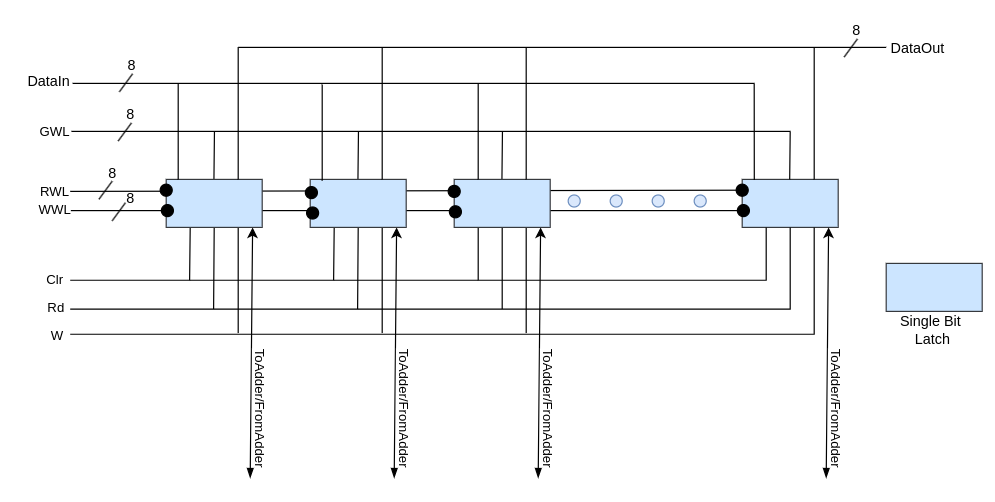

The diagram above was exported from draw.io. Its source (the exported page's mxGraphModel, read from the mxfile embedded in the PNG):
<mxGraphModel dx="602" dy="400" grid="1" gridSize="10" guides="1" tooltips="1" connect="1" arrows="1" fold="1" page="1" pageScale="1" pageWidth="20000" pageHeight="20000" math="0" shadow="0">
  <root>
    <mxCell id="0" />
    <mxCell id="1" parent="0" />
    <mxCell id="s6Pd4B_vZBhJJgAfCO9B-8" value="" style="endArrow=blockThin;html=1;rounded=0;endFill=1;startArrow=classic;startFill=1;" parent="1" edge="1">
      <mxGeometry width="50" height="50" relative="1" as="geometry">
        <mxPoint x="1472" y="1120" as="sourcePoint" />
        <mxPoint x="1470" y="1329" as="targetPoint" />
      </mxGeometry>
    </mxCell>
    <mxCell id="s6Pd4B_vZBhJJgAfCO9B-66" value="ToAdder/FromAdder" style="edgeLabel;html=1;align=center;verticalAlign=middle;resizable=0;points=[];rotation=90;" parent="s6Pd4B_vZBhJJgAfCO9B-8" vertex="1" connectable="0">
      <mxGeometry x="-0.5202" y="3" relative="1" as="geometry">
        <mxPoint x="5" y="100" as="offset" />
      </mxGeometry>
    </mxCell>
    <mxCell id="s6Pd4B_vZBhJJgAfCO9B-29" value="" style="rounded=0;whiteSpace=wrap;html=1;fillColor=#cce5ff;strokeColor=#36393d;" parent="1" vertex="1">
      <mxGeometry x="1880" y="1080" width="80" height="40" as="geometry" />
    </mxCell>
    <mxCell id="s6Pd4B_vZBhJJgAfCO9B-31" value="" style="endArrow=none;html=1;rounded=0;entryX=0;entryY=0.25;entryDx=0;entryDy=0;" parent="1" edge="1">
      <mxGeometry width="50" height="50" relative="1" as="geometry">
        <mxPoint x="1320" y="1090" as="sourcePoint" />
        <mxPoint x="1880" y="1089" as="targetPoint" />
      </mxGeometry>
    </mxCell>
    <mxCell id="s6Pd4B_vZBhJJgAfCO9B-36" value="" style="shape=ellipse;fillColor=#000000;strokeColor=#000000;html=1;sketch=0;fontColor=#ffffff;" parent="1" vertex="1">
      <mxGeometry x="1875" y="1084" width="10" height="10" as="geometry" />
    </mxCell>
    <mxCell id="s6Pd4B_vZBhJJgAfCO9B-37" value="" style="endArrow=none;html=1;rounded=0;entryX=0;entryY=0.25;entryDx=0;entryDy=0;" parent="1" edge="1">
      <mxGeometry width="50" height="50" relative="1" as="geometry">
        <mxPoint x="1320" y="1106" as="sourcePoint" />
        <mxPoint x="1881" y="1106" as="targetPoint" />
      </mxGeometry>
    </mxCell>
    <mxCell id="s6Pd4B_vZBhJJgAfCO9B-41" value="" style="shape=ellipse;fillColor=#000000;strokeColor=#000000;html=1;sketch=0;fontColor=#ffffff;" parent="1" vertex="1">
      <mxGeometry x="1876" y="1101" width="10" height="10" as="geometry" />
    </mxCell>
    <mxCell id="s6Pd4B_vZBhJJgAfCO9B-42" value="" style="shape=ellipse;fillColor=#dae8fc;strokeColor=#6c8ebf;html=1;sketch=0;" parent="1" vertex="1">
      <mxGeometry x="1735" y="1093" width="10" height="10" as="geometry" />
    </mxCell>
    <mxCell id="s6Pd4B_vZBhJJgAfCO9B-43" value="" style="shape=ellipse;fillColor=#dae8fc;strokeColor=#6c8ebf;html=1;sketch=0;" parent="1" vertex="1">
      <mxGeometry x="1770" y="1093" width="10" height="10" as="geometry" />
    </mxCell>
    <mxCell id="s6Pd4B_vZBhJJgAfCO9B-44" value="" style="shape=ellipse;fillColor=#dae8fc;strokeColor=#6c8ebf;html=1;sketch=0;" parent="1" vertex="1">
      <mxGeometry x="1805" y="1093" width="10" height="10" as="geometry" />
    </mxCell>
    <mxCell id="s6Pd4B_vZBhJJgAfCO9B-45" value="" style="shape=ellipse;fillColor=#dae8fc;strokeColor=#6c8ebf;html=1;sketch=0;" parent="1" vertex="1">
      <mxGeometry x="1840" y="1093" width="10" height="10" as="geometry" />
    </mxCell>
    <mxCell id="s6Pd4B_vZBhJJgAfCO9B-47" value="" style="endArrow=none;html=1;rounded=0;" parent="1" edge="1">
      <mxGeometry width="50" height="50" relative="1" as="geometry">
        <mxPoint x="1320" y="1188.04" as="sourcePoint" />
        <mxPoint x="1920" y="1120" as="targetPoint" />
        <Array as="points">
          <mxPoint x="1920" y="1188.04" />
        </Array>
      </mxGeometry>
    </mxCell>
    <mxCell id="s6Pd4B_vZBhJJgAfCO9B-48" value="" style="endArrow=none;html=1;rounded=0;entryX=0.5;entryY=1;entryDx=0;entryDy=0;" parent="1" target="s6Pd4B_vZBhJJgAfCO9B-28" edge="1">
      <mxGeometry width="50" height="50" relative="1" as="geometry">
        <mxPoint x="1680" y="1188.04" as="sourcePoint" />
        <mxPoint x="1680" y="1068.04" as="targetPoint" />
      </mxGeometry>
    </mxCell>
    <mxCell id="s6Pd4B_vZBhJJgAfCO9B-49" value="" style="endArrow=none;html=1;rounded=0;" parent="1" edge="1">
      <mxGeometry width="50" height="50" relative="1" as="geometry">
        <mxPoint x="1559.5" y="1188.04" as="sourcePoint" />
        <mxPoint x="1560" y="1120" as="targetPoint" />
      </mxGeometry>
    </mxCell>
    <mxCell id="s6Pd4B_vZBhJJgAfCO9B-50" value="" style="endArrow=none;html=1;rounded=0;entryX=0.5;entryY=1;entryDx=0;entryDy=0;" parent="1" target="s6Pd4B_vZBhJJgAfCO9B-26" edge="1">
      <mxGeometry width="50" height="50" relative="1" as="geometry">
        <mxPoint x="1439.5" y="1188.04" as="sourcePoint" />
        <mxPoint x="1439.5" y="1068.04" as="targetPoint" />
      </mxGeometry>
    </mxCell>
    <mxCell id="s6Pd4B_vZBhJJgAfCO9B-51" value="" style="endArrow=none;html=1;rounded=0;" parent="1" edge="1">
      <mxGeometry width="50" height="50" relative="1" as="geometry">
        <mxPoint x="1320" y="1209.04" as="sourcePoint" />
        <mxPoint x="1940" y="1120" as="targetPoint" />
        <Array as="points">
          <mxPoint x="1940" y="1209.04" />
        </Array>
      </mxGeometry>
    </mxCell>
    <mxCell id="s6Pd4B_vZBhJJgAfCO9B-52" value="" style="endArrow=none;html=1;rounded=0;" parent="1" edge="1">
      <mxGeometry width="50" height="50" relative="1" as="geometry">
        <mxPoint x="1700" y="1208.04" as="sourcePoint" />
        <mxPoint x="1700" y="1120" as="targetPoint" />
      </mxGeometry>
    </mxCell>
    <mxCell id="s6Pd4B_vZBhJJgAfCO9B-53" value="" style="endArrow=none;html=1;rounded=0;entryX=0.75;entryY=1;entryDx=0;entryDy=0;" parent="1" target="s6Pd4B_vZBhJJgAfCO9B-27" edge="1">
      <mxGeometry width="50" height="50" relative="1" as="geometry">
        <mxPoint x="1580" y="1208.04" as="sourcePoint" />
        <mxPoint x="1580" y="1068.04" as="targetPoint" />
      </mxGeometry>
    </mxCell>
    <mxCell id="s6Pd4B_vZBhJJgAfCO9B-54" value="" style="endArrow=none;html=1;rounded=0;entryX=0.75;entryY=1;entryDx=0;entryDy=0;" parent="1" target="s6Pd4B_vZBhJJgAfCO9B-26" edge="1">
      <mxGeometry width="50" height="50" relative="1" as="geometry">
        <mxPoint x="1460" y="1208.04" as="sourcePoint" />
        <mxPoint x="1460" y="1068.04" as="targetPoint" />
      </mxGeometry>
    </mxCell>
    <mxCell id="s6Pd4B_vZBhJJgAfCO9B-55" value="" style="endArrow=none;html=1;rounded=0;" parent="1" edge="1">
      <mxGeometry width="50" height="50" relative="1" as="geometry">
        <mxPoint x="1320" y="1164.04" as="sourcePoint" />
        <mxPoint x="1900" y="1120" as="targetPoint" />
        <Array as="points">
          <mxPoint x="1900" y="1164.04" />
        </Array>
      </mxGeometry>
    </mxCell>
    <mxCell id="s6Pd4B_vZBhJJgAfCO9B-56" value="" style="endArrow=none;html=1;rounded=0;" parent="1" edge="1">
      <mxGeometry width="50" height="50" relative="1" as="geometry">
        <mxPoint x="1660" y="1164.04" as="sourcePoint" />
        <mxPoint x="1660" y="1120" as="targetPoint" />
      </mxGeometry>
    </mxCell>
    <mxCell id="s6Pd4B_vZBhJJgAfCO9B-57" value="" style="endArrow=none;html=1;rounded=0;" parent="1" edge="1">
      <mxGeometry width="50" height="50" relative="1" as="geometry">
        <mxPoint x="1539.5" y="1164.04" as="sourcePoint" />
        <mxPoint x="1540" y="1120" as="targetPoint" />
      </mxGeometry>
    </mxCell>
    <mxCell id="s6Pd4B_vZBhJJgAfCO9B-58" value="" style="endArrow=none;html=1;rounded=0;" parent="1" edge="1">
      <mxGeometry width="50" height="50" relative="1" as="geometry">
        <mxPoint x="1419.5" y="1164.04" as="sourcePoint" />
        <mxPoint x="1420" y="1120" as="targetPoint" />
      </mxGeometry>
    </mxCell>
    <mxCell id="s6Pd4B_vZBhJJgAfCO9B-60" value="W" style="edgeLabel;html=1;align=center;verticalAlign=middle;resizable=0;points=[];" parent="1" vertex="1" connectable="0">
      <mxGeometry x="1321.0143668606588" y="1215.998981204404" as="geometry">
        <mxPoint x="-12" y="-6" as="offset" />
      </mxGeometry>
    </mxCell>
    <mxCell id="s6Pd4B_vZBhJJgAfCO9B-63" value="RWL" style="edgeLabel;html=1;align=center;verticalAlign=middle;resizable=0;points=[];" parent="1" vertex="1" connectable="0">
      <mxGeometry x="1319.0143668606588" y="1244.998981204404" as="geometry">
        <mxPoint x="-12" y="-155" as="offset" />
      </mxGeometry>
    </mxCell>
    <mxCell id="s6Pd4B_vZBhJJgAfCO9B-64" value="WWL" style="edgeLabel;html=1;align=center;verticalAlign=middle;resizable=0;points=[];" parent="1" vertex="1" connectable="0">
      <mxGeometry x="1319.0143668606588" y="1110.998981204404" as="geometry">
        <mxPoint x="-12" y="-6" as="offset" />
      </mxGeometry>
    </mxCell>
    <mxCell id="s6Pd4B_vZBhJJgAfCO9B-67" value="" style="endArrow=blockThin;html=1;rounded=0;endFill=1;startArrow=classic;startFill=1;" parent="1" edge="1">
      <mxGeometry width="50" height="50" relative="1" as="geometry">
        <mxPoint x="1592" y="1120" as="sourcePoint" />
        <mxPoint x="1590" y="1329" as="targetPoint" />
      </mxGeometry>
    </mxCell>
    <mxCell id="s6Pd4B_vZBhJJgAfCO9B-68" value="ToAdder/FromAdder" style="edgeLabel;html=1;align=center;verticalAlign=middle;resizable=0;points=[];rotation=90;" parent="s6Pd4B_vZBhJJgAfCO9B-67" vertex="1" connectable="0">
      <mxGeometry x="-0.5202" y="3" relative="1" as="geometry">
        <mxPoint x="5" y="100" as="offset" />
      </mxGeometry>
    </mxCell>
    <mxCell id="s6Pd4B_vZBhJJgAfCO9B-69" value="" style="endArrow=blockThin;html=1;rounded=0;endFill=1;startArrow=classic;startFill=1;" parent="1" edge="1">
      <mxGeometry width="50" height="50" relative="1" as="geometry">
        <mxPoint x="1712" y="1120" as="sourcePoint" />
        <mxPoint x="1710" y="1329" as="targetPoint" />
      </mxGeometry>
    </mxCell>
    <mxCell id="s6Pd4B_vZBhJJgAfCO9B-70" value="ToAdder/FromAdder" style="edgeLabel;html=1;align=center;verticalAlign=middle;resizable=0;points=[];rotation=90;" parent="s6Pd4B_vZBhJJgAfCO9B-69" vertex="1" connectable="0">
      <mxGeometry x="-0.5202" y="3" relative="1" as="geometry">
        <mxPoint x="5" y="100" as="offset" />
      </mxGeometry>
    </mxCell>
    <mxCell id="s6Pd4B_vZBhJJgAfCO9B-71" value="" style="endArrow=blockThin;html=1;rounded=0;endFill=1;startArrow=classic;startFill=1;" parent="1" edge="1">
      <mxGeometry width="50" height="50" relative="1" as="geometry">
        <mxPoint x="1952" y="1120" as="sourcePoint" />
        <mxPoint x="1950" y="1329" as="targetPoint" />
      </mxGeometry>
    </mxCell>
    <mxCell id="s6Pd4B_vZBhJJgAfCO9B-72" value="ToAdder/FromAdder" style="edgeLabel;html=1;align=center;verticalAlign=middle;resizable=0;points=[];rotation=90;" parent="s6Pd4B_vZBhJJgAfCO9B-71" vertex="1" connectable="0">
      <mxGeometry x="-0.5202" y="3" relative="1" as="geometry">
        <mxPoint x="5" y="100" as="offset" />
      </mxGeometry>
    </mxCell>
    <mxCell id="s6Pd4B_vZBhJJgAfCO9B-73" value="" style="endArrow=none;html=1;rounded=0;" parent="1" edge="1">
      <mxGeometry width="50" height="50" relative="1" as="geometry">
        <mxPoint x="1321.01" y="1040" as="sourcePoint" />
        <mxPoint x="1920" y="1040" as="targetPoint" />
      </mxGeometry>
    </mxCell>
    <mxCell id="s6Pd4B_vZBhJJgAfCO9B-74" value="" style="endArrow=none;html=1;rounded=0;" parent="1" edge="1">
      <mxGeometry width="50" height="50" relative="1" as="geometry">
        <mxPoint x="1919.57" y="1080" as="sourcePoint" />
        <mxPoint x="1920" y="1040" as="targetPoint" />
      </mxGeometry>
    </mxCell>
    <mxCell id="s6Pd4B_vZBhJJgAfCO9B-75" value="" style="endArrow=none;html=1;rounded=0;" parent="1" edge="1">
      <mxGeometry width="50" height="50" relative="1" as="geometry">
        <mxPoint x="1679.78" y="1080" as="sourcePoint" />
        <mxPoint x="1680.21" y="1040" as="targetPoint" />
      </mxGeometry>
    </mxCell>
    <mxCell id="s6Pd4B_vZBhJJgAfCO9B-76" value="" style="endArrow=none;html=1;rounded=0;" parent="1" edge="1">
      <mxGeometry width="50" height="50" relative="1" as="geometry">
        <mxPoint x="1559.79" y="1080" as="sourcePoint" />
        <mxPoint x="1560.22" y="1040" as="targetPoint" />
      </mxGeometry>
    </mxCell>
    <mxCell id="s6Pd4B_vZBhJJgAfCO9B-77" value="" style="endArrow=none;html=1;rounded=0;" parent="1" edge="1">
      <mxGeometry width="50" height="50" relative="1" as="geometry">
        <mxPoint x="1439.78" y="1080" as="sourcePoint" />
        <mxPoint x="1440.21" y="1040" as="targetPoint" />
      </mxGeometry>
    </mxCell>
    <mxCell id="s6Pd4B_vZBhJJgAfCO9B-78" value="&lt;span style=&quot;color: rgb(0, 0, 0); font-family: Helvetica; font-size: 11px; font-style: normal; font-variant-ligatures: normal; font-variant-caps: normal; font-weight: 400; letter-spacing: normal; orphans: 2; text-align: center; text-indent: 0px; text-transform: none; widows: 2; word-spacing: 0px; -webkit-text-stroke-width: 0px; white-space: nowrap; background-color: rgb(255, 255, 255); text-decoration-thickness: initial; text-decoration-style: initial; text-decoration-color: initial; display: inline !important; float: none;&quot;&gt;GWL&lt;/span&gt;" style="text;whiteSpace=wrap;html=1;" parent="1" vertex="1">
      <mxGeometry x="1293.01" y="1026" width="28.99" height="20" as="geometry" />
    </mxCell>
    <mxCell id="s6Pd4B_vZBhJJgAfCO9B-26" value="" style="rounded=0;whiteSpace=wrap;html=1;fillColor=#cce5ff;strokeColor=#36393d;" parent="1" vertex="1">
      <mxGeometry x="1400" y="1080" width="80" height="40" as="geometry" />
    </mxCell>
    <mxCell id="s6Pd4B_vZBhJJgAfCO9B-38" value="" style="shape=ellipse;fillColor=#000000;strokeColor=#000000;html=1;sketch=0;fontColor=#ffffff;" parent="1" vertex="1">
      <mxGeometry x="1396" y="1101" width="10" height="10" as="geometry" />
    </mxCell>
    <mxCell id="s6Pd4B_vZBhJJgAfCO9B-32" value="" style="shape=ellipse;fillColor=#000000;strokeColor=#000000;html=1;sketch=0;fontColor=#ffffff;" parent="1" vertex="1">
      <mxGeometry x="1395" y="1084" width="10" height="10" as="geometry" />
    </mxCell>
    <mxCell id="s6Pd4B_vZBhJJgAfCO9B-27" value="" style="rounded=0;whiteSpace=wrap;html=1;fillColor=#cce5ff;strokeColor=#36393d;" parent="1" vertex="1">
      <mxGeometry x="1520" y="1080" width="80" height="40" as="geometry" />
    </mxCell>
    <mxCell id="s6Pd4B_vZBhJJgAfCO9B-28" value="" style="rounded=0;whiteSpace=wrap;html=1;fillColor=#cce5ff;strokeColor=#36393d;" parent="1" vertex="1">
      <mxGeometry x="1640" y="1080" width="80" height="40" as="geometry" />
    </mxCell>
    <mxCell id="s6Pd4B_vZBhJJgAfCO9B-34" value="" style="shape=ellipse;fillColor=#000000;strokeColor=#000000;html=1;sketch=0;fontColor=#ffffff;" parent="1" vertex="1">
      <mxGeometry x="1516" y="1086" width="10" height="10" as="geometry" />
    </mxCell>
    <mxCell id="s6Pd4B_vZBhJJgAfCO9B-39" value="" style="shape=ellipse;fillColor=#000000;strokeColor=#000000;html=1;sketch=0;fontColor=#ffffff;" parent="1" vertex="1">
      <mxGeometry x="1517" y="1103" width="10" height="10" as="geometry" />
    </mxCell>
    <mxCell id="s6Pd4B_vZBhJJgAfCO9B-40" value="" style="shape=ellipse;fillColor=#000000;strokeColor=#000000;html=1;sketch=0;fontColor=#ffffff;" parent="1" vertex="1">
      <mxGeometry x="1636" y="1102" width="10" height="10" as="geometry" />
    </mxCell>
    <mxCell id="s6Pd4B_vZBhJJgAfCO9B-35" value="" style="shape=ellipse;fillColor=#000000;strokeColor=#000000;html=1;sketch=0;fontColor=#ffffff;" parent="1" vertex="1">
      <mxGeometry x="1635" y="1085" width="10" height="10" as="geometry" />
    </mxCell>
    <mxCell id="drLUxYgmHlHhG4mF-NiQ-2" value="8" style="text;html=1;align=center;verticalAlign=middle;resizable=0;points=[];autosize=1;strokeColor=none;fillColor=none;" parent="1" vertex="1">
      <mxGeometry x="1340" y="1060" width="30" height="30" as="geometry" />
    </mxCell>
    <mxCell id="drLUxYgmHlHhG4mF-NiQ-3" value="" style="endArrow=none;html=1;rounded=0;" parent="1" edge="1">
      <mxGeometry width="50" height="50" relative="1" as="geometry">
        <mxPoint x="1360" y="1048" as="sourcePoint" />
        <mxPoint x="1371" y="1033" as="targetPoint" />
      </mxGeometry>
    </mxCell>
    <mxCell id="drLUxYgmHlHhG4mF-NiQ-4" value="8" style="text;html=1;align=center;verticalAlign=middle;resizable=0;points=[];autosize=1;strokeColor=none;fillColor=none;" parent="1" vertex="1">
      <mxGeometry x="1355" y="1011" width="30" height="30" as="geometry" />
    </mxCell>
    <mxCell id="drLUxYgmHlHhG4mF-NiQ-7" value="" style="endArrow=none;html=1;rounded=0;" parent="1" edge="1">
      <mxGeometry width="50" height="50" relative="1" as="geometry">
        <mxPoint x="1344" y="1096.5" as="sourcePoint" />
        <mxPoint x="1355" y="1081.5" as="targetPoint" />
      </mxGeometry>
    </mxCell>
    <mxCell id="drLUxYgmHlHhG4mF-NiQ-8" value="" style="endArrow=none;html=1;rounded=0;" parent="1" edge="1">
      <mxGeometry width="50" height="50" relative="1" as="geometry">
        <mxPoint x="1355" y="1114.5" as="sourcePoint" />
        <mxPoint x="1366" y="1099.5" as="targetPoint" />
      </mxGeometry>
    </mxCell>
    <mxCell id="drLUxYgmHlHhG4mF-NiQ-9" value="8" style="text;html=1;align=center;verticalAlign=middle;resizable=0;points=[];autosize=1;strokeColor=none;fillColor=none;" parent="1" vertex="1">
      <mxGeometry x="1355" y="1081" width="30" height="30" as="geometry" />
    </mxCell>
    <mxCell id="drLUxYgmHlHhG4mF-NiQ-10" value="" style="endArrow=none;html=1;rounded=0;" parent="1" edge="1">
      <mxGeometry width="50" height="50" relative="1" as="geometry">
        <mxPoint x="1322" y="1000" as="sourcePoint" />
        <mxPoint x="1890" y="1000" as="targetPoint" />
      </mxGeometry>
    </mxCell>
    <mxCell id="drLUxYgmHlHhG4mF-NiQ-11" value="DataIn" style="text;html=1;align=center;verticalAlign=middle;resizable=0;points=[];autosize=1;strokeColor=none;fillColor=none;" parent="1" vertex="1">
      <mxGeometry x="1272" y="984" width="60" height="30" as="geometry" />
    </mxCell>
    <mxCell id="drLUxYgmHlHhG4mF-NiQ-12" value="" style="endArrow=none;html=1;rounded=0;exitX=0.126;exitY=0.01;exitDx=0;exitDy=0;exitPerimeter=0;" parent="1" source="s6Pd4B_vZBhJJgAfCO9B-29" edge="1">
      <mxGeometry width="50" height="50" relative="1" as="geometry">
        <mxPoint x="1840" y="1051" as="sourcePoint" />
        <mxPoint x="1890" y="1000" as="targetPoint" />
      </mxGeometry>
    </mxCell>
    <mxCell id="drLUxYgmHlHhG4mF-NiQ-13" value="" style="endArrow=none;html=1;rounded=0;exitX=0.126;exitY=0.01;exitDx=0;exitDy=0;exitPerimeter=0;" parent="1" edge="1">
      <mxGeometry width="50" height="50" relative="1" as="geometry">
        <mxPoint x="1660" y="1080" as="sourcePoint" />
        <mxPoint x="1660" y="1000" as="targetPoint" />
      </mxGeometry>
    </mxCell>
    <mxCell id="drLUxYgmHlHhG4mF-NiQ-14" value="" style="endArrow=none;html=1;rounded=0;exitX=0.126;exitY=0.01;exitDx=0;exitDy=0;exitPerimeter=0;" parent="1" edge="1">
      <mxGeometry width="50" height="50" relative="1" as="geometry">
        <mxPoint x="1530" y="1081" as="sourcePoint" />
        <mxPoint x="1530" y="1001" as="targetPoint" />
      </mxGeometry>
    </mxCell>
    <mxCell id="drLUxYgmHlHhG4mF-NiQ-15" value="" style="endArrow=none;html=1;rounded=0;exitX=0.126;exitY=0.01;exitDx=0;exitDy=0;exitPerimeter=0;" parent="1" edge="1">
      <mxGeometry width="50" height="50" relative="1" as="geometry">
        <mxPoint x="1410" y="1080" as="sourcePoint" />
        <mxPoint x="1410" y="1000" as="targetPoint" />
      </mxGeometry>
    </mxCell>
    <mxCell id="drLUxYgmHlHhG4mF-NiQ-18" value="" style="endArrow=none;html=1;rounded=0;" parent="1" edge="1">
      <mxGeometry width="50" height="50" relative="1" as="geometry">
        <mxPoint x="1361" y="1007" as="sourcePoint" />
        <mxPoint x="1372" y="992" as="targetPoint" />
      </mxGeometry>
    </mxCell>
    <mxCell id="drLUxYgmHlHhG4mF-NiQ-19" value="8" style="text;html=1;align=center;verticalAlign=middle;resizable=0;points=[];autosize=1;strokeColor=none;fillColor=none;" parent="1" vertex="1">
      <mxGeometry x="1356" y="970" width="30" height="30" as="geometry" />
    </mxCell>
    <mxCell id="drLUxYgmHlHhG4mF-NiQ-20" value="" style="endArrow=none;html=1;rounded=0;" parent="1" edge="1">
      <mxGeometry width="50" height="50" relative="1" as="geometry">
        <mxPoint x="1460" y="970" as="sourcePoint" />
        <mxPoint x="2000" y="970" as="targetPoint" />
      </mxGeometry>
    </mxCell>
    <mxCell id="drLUxYgmHlHhG4mF-NiQ-21" value="" style="endArrow=none;html=1;rounded=0;exitX=0.126;exitY=0.01;exitDx=0;exitDy=0;exitPerimeter=0;" parent="1" edge="1">
      <mxGeometry width="50" height="50" relative="1" as="geometry">
        <mxPoint x="1940" y="1080" as="sourcePoint" />
        <mxPoint x="1940" y="970" as="targetPoint" />
      </mxGeometry>
    </mxCell>
    <mxCell id="drLUxYgmHlHhG4mF-NiQ-22" value="" style="endArrow=none;html=1;rounded=0;exitX=0.126;exitY=0.01;exitDx=0;exitDy=0;exitPerimeter=0;" parent="1" edge="1">
      <mxGeometry width="50" height="50" relative="1" as="geometry">
        <mxPoint x="1460" y="1080" as="sourcePoint" />
        <mxPoint x="1460" y="970" as="targetPoint" />
      </mxGeometry>
    </mxCell>
    <mxCell id="drLUxYgmHlHhG4mF-NiQ-23" value="" style="endArrow=none;html=1;rounded=0;exitX=0.126;exitY=0.01;exitDx=0;exitDy=0;exitPerimeter=0;" parent="1" edge="1">
      <mxGeometry width="50" height="50" relative="1" as="geometry">
        <mxPoint x="1580" y="1080" as="sourcePoint" />
        <mxPoint x="1580" y="970" as="targetPoint" />
      </mxGeometry>
    </mxCell>
    <mxCell id="drLUxYgmHlHhG4mF-NiQ-24" value="" style="endArrow=none;html=1;rounded=0;exitX=0.126;exitY=0.01;exitDx=0;exitDy=0;exitPerimeter=0;" parent="1" edge="1">
      <mxGeometry width="50" height="50" relative="1" as="geometry">
        <mxPoint x="1700" y="1080" as="sourcePoint" />
        <mxPoint x="1700" y="970" as="targetPoint" />
      </mxGeometry>
    </mxCell>
    <mxCell id="drLUxYgmHlHhG4mF-NiQ-27" value="" style="endArrow=none;html=1;rounded=0;" parent="1" edge="1">
      <mxGeometry width="50" height="50" relative="1" as="geometry">
        <mxPoint x="1965" y="978" as="sourcePoint" />
        <mxPoint x="1976" y="963" as="targetPoint" />
      </mxGeometry>
    </mxCell>
    <mxCell id="drLUxYgmHlHhG4mF-NiQ-28" value="8" style="text;html=1;align=center;verticalAlign=middle;resizable=0;points=[];autosize=1;strokeColor=none;fillColor=none;" parent="1" vertex="1">
      <mxGeometry x="1960" y="941" width="30" height="30" as="geometry" />
    </mxCell>
    <mxCell id="drLUxYgmHlHhG4mF-NiQ-29" value="DataOut" style="text;html=1;align=center;verticalAlign=middle;resizable=0;points=[];autosize=1;strokeColor=none;fillColor=none;" parent="1" vertex="1">
      <mxGeometry x="1991" y="956" width="70" height="30" as="geometry" />
    </mxCell>
    <mxCell id="drLUxYgmHlHhG4mF-NiQ-30" value="" style="rounded=0;whiteSpace=wrap;html=1;fillColor=#cce5ff;strokeColor=#36393d;" parent="1" vertex="1">
      <mxGeometry x="2000" y="1150" width="80" height="40" as="geometry" />
    </mxCell>
    <mxCell id="drLUxYgmHlHhG4mF-NiQ-31" value="Single Bit&amp;nbsp;&lt;div&gt;Latch&lt;/div&gt;" style="text;html=1;align=center;verticalAlign=middle;whiteSpace=wrap;rounded=0;" parent="1" vertex="1">
      <mxGeometry x="2009" y="1191" width="60" height="30" as="geometry" />
    </mxCell>
    <mxCell id="drLUxYgmHlHhG4mF-NiQ-32" value="Rd" style="edgeLabel;html=1;align=center;verticalAlign=middle;resizable=0;points=[];" parent="1" vertex="1" connectable="0">
      <mxGeometry x="1320.0143668606588" y="1192.998981204404" as="geometry">
        <mxPoint x="-12" y="-6" as="offset" />
      </mxGeometry>
    </mxCell>
    <mxCell id="drLUxYgmHlHhG4mF-NiQ-33" value="Clr" style="edgeLabel;html=1;align=center;verticalAlign=middle;resizable=0;points=[];" parent="1" vertex="1" connectable="0">
      <mxGeometry x="1319.0143668606588" y="1169.998981204404" as="geometry">
        <mxPoint x="-12" y="-6" as="offset" />
      </mxGeometry>
    </mxCell>
  </root>
</mxGraphModel>